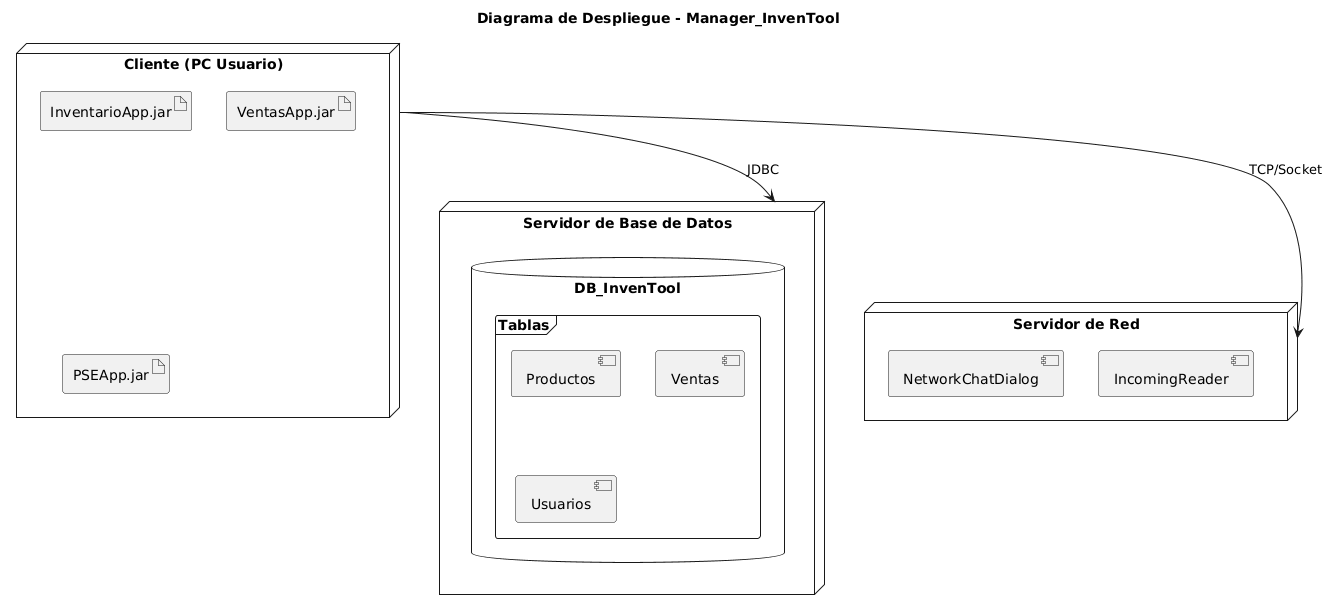

The diagram above was rendered by PlantUML. Its source (embedded in the PNG):
@startuml
title Diagrama de Despliegue - Manager_InvenTool

node "Cliente (PC Usuario)" {
    artifact "InventarioApp.jar"
    artifact "VentasApp.jar"
    artifact "PSEApp.jar"
}

node "Servidor de Base de Datos" {
    database "DB_InvenTool" {
        frame "Tablas" {
            component "Productos"
            component "Ventas"
            component "Usuarios"
        }
    }
}

node "Servidor de Red" {
    component "NetworkChatDialog"
    component "IncomingReader"
}

"Cliente (PC Usuario)" --> "Servidor de Red" : TCP/Socket
"Cliente (PC Usuario)" --> "Servidor de Base de Datos" : JDBC
@enduml